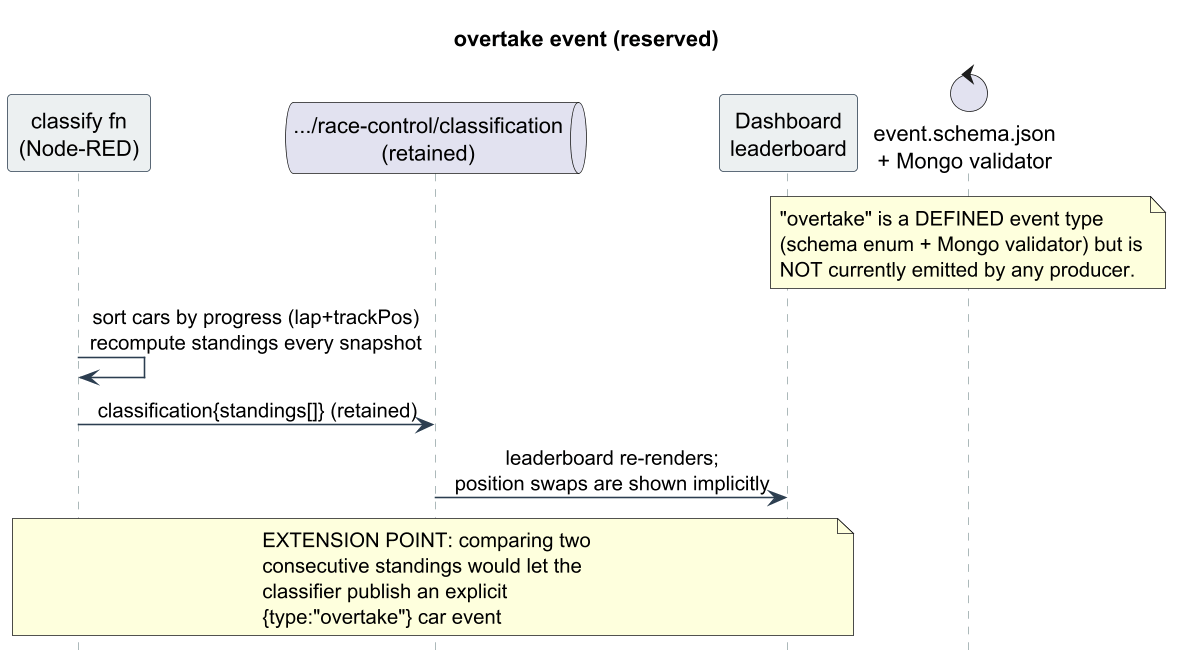

The diagram above was rendered by PlantUML. Its source (embedded in the PNG):
@startuml
skinparam dpi 150
skinparam shadowing false
skinparam sequenceMessageAlign center
skinparam maxMessageSize 220
skinparam sequence {
  ArrowColor #2c3e50
  LifeLineBorderColor #95a5a6
  ParticipantBorderColor #2c3e50
  ParticipantBackgroundColor #ecf0f1
  ActorBackgroundColor #ecf0f1
}
hide footbox
title overtake event (reserved)
participant "classify fn\n(Node-RED)" as CL
queue ".../race-control/classification\n(retained)" as B
participant "Dashboard\nleaderboard" as D
control "event.schema.json\n+ Mongo validator" as S
note over S : "overtake" is a DEFINED event type\n(schema enum + Mongo validator) but is\nNOT currently emitted by any producer.
CL -> CL : sort cars by progress (lap+trackPos)\nrecompute standings every snapshot
CL -> B : classification{standings[]} (retained)
B -> D : leaderboard re-renders;\nposition swaps are shown implicitly
note over CL, D : EXTENSION POINT: comparing two\nconsecutive standings would let the\nclassifier publish an explicit\n{type:"overtake"} car event
@enduml